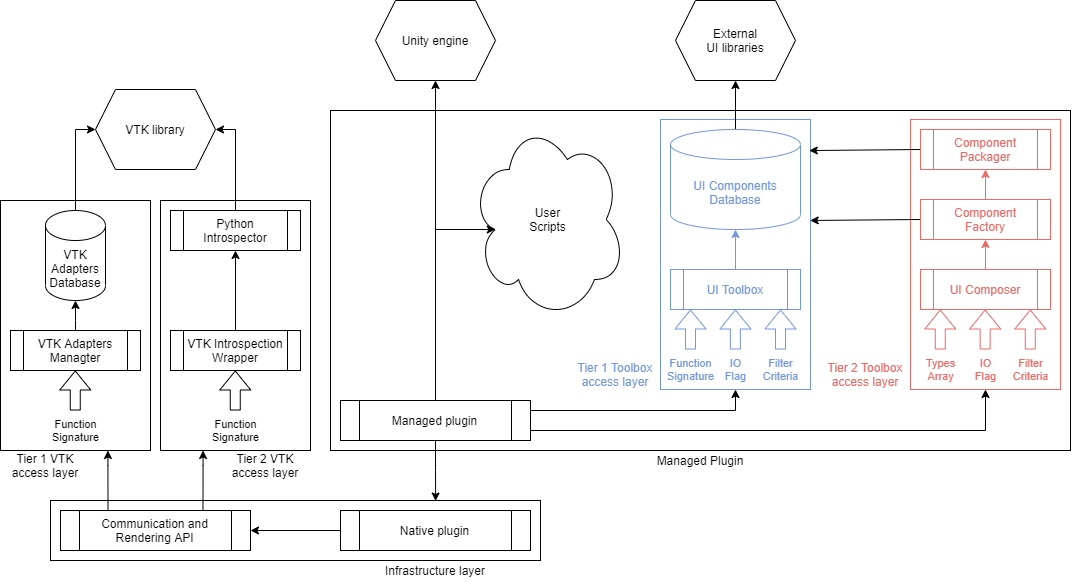

The diagram above was exported from draw.io. Its source (the exported page's mxGraphModel, read from the mxfile embedded in the PNG):
<mxGraphModel dx="2031" dy="2358" grid="1" gridSize="10" guides="1" tooltips="1" connect="1" arrows="1" fold="1" page="1" pageScale="1" pageWidth="827" pageHeight="1169" math="0" shadow="0">
  <root>
    <mxCell id="m7qRrAMxtoLY_luLI2TS-0" />
    <mxCell id="m7qRrAMxtoLY_luLI2TS-1" parent="m7qRrAMxtoLY_luLI2TS-0" />
    <mxCell id="PiYwKDjPDqFp4JKQ4pb1-63" value="" style="rounded=0;whiteSpace=wrap;html=1;fillColor=none;" vertex="1" parent="m7qRrAMxtoLY_luLI2TS-1">
      <mxGeometry x="480" y="-30" width="740" height="340" as="geometry" />
    </mxCell>
    <mxCell id="PiYwKDjPDqFp4JKQ4pb1-0" value="" style="rounded=0;whiteSpace=wrap;html=1;fillColor=none;" vertex="1" parent="m7qRrAMxtoLY_luLI2TS-1">
      <mxGeometry x="200" y="360" width="490" height="60" as="geometry" />
    </mxCell>
    <mxCell id="PiYwKDjPDqFp4JKQ4pb1-1" value="Infrastructure layer" style="text;html=1;strokeColor=none;fillColor=none;align=center;verticalAlign=middle;whiteSpace=wrap;rounded=0;" vertex="1" parent="m7qRrAMxtoLY_luLI2TS-1">
      <mxGeometry x="530" y="420" width="110" height="20" as="geometry" />
    </mxCell>
    <mxCell id="PiYwKDjPDqFp4JKQ4pb1-2" value="Communication and Rendering API" style="shape=process;whiteSpace=wrap;html=1;backgroundOutline=1;fillColor=none;" vertex="1" parent="m7qRrAMxtoLY_luLI2TS-1">
      <mxGeometry x="210" y="370" width="190" height="40" as="geometry" />
    </mxCell>
    <mxCell id="PiYwKDjPDqFp4JKQ4pb1-6" value="" style="edgeStyle=orthogonalEdgeStyle;rounded=0;orthogonalLoop=1;jettySize=auto;html=1;" edge="1" parent="m7qRrAMxtoLY_luLI2TS-1" source="PiYwKDjPDqFp4JKQ4pb1-9" target="PiYwKDjPDqFp4JKQ4pb1-2">
      <mxGeometry relative="1" as="geometry" />
    </mxCell>
    <mxCell id="PiYwKDjPDqFp4JKQ4pb1-9" value="Native plugin" style="shape=process;whiteSpace=wrap;html=1;backgroundOutline=1;fillColor=none;" vertex="1" parent="m7qRrAMxtoLY_luLI2TS-1">
      <mxGeometry x="490" y="370" width="190" height="40" as="geometry" />
    </mxCell>
    <mxCell id="PiYwKDjPDqFp4JKQ4pb1-10" value="Unity engine" style="shape=hexagon;perimeter=hexagonPerimeter2;whiteSpace=wrap;html=1;fixedSize=1;fillColor=none;" vertex="1" parent="m7qRrAMxtoLY_luLI2TS-1">
      <mxGeometry x="525" y="-140" width="120" height="80" as="geometry" />
    </mxCell>
    <mxCell id="PiYwKDjPDqFp4JKQ4pb1-13" value="" style="rounded=0;whiteSpace=wrap;html=1;fillColor=none;strokeColor=#EA6B66;fontColor=#EA6B66;" vertex="1" parent="m7qRrAMxtoLY_luLI2TS-1">
      <mxGeometry x="1060" y="-21" width="150" height="270" as="geometry" />
    </mxCell>
    <mxCell id="PiYwKDjPDqFp4JKQ4pb1-14" value="" style="rounded=0;whiteSpace=wrap;html=1;fillColor=none;strokeColor=#7297E0;fontColor=#7297E0;" vertex="1" parent="m7qRrAMxtoLY_luLI2TS-1">
      <mxGeometry x="810" y="-21" width="150" height="270" as="geometry" />
    </mxCell>
    <mxCell id="PiYwKDjPDqFp4JKQ4pb1-15" value="Tier 1 Toolbox access layer" style="text;html=1;fillColor=none;align=center;verticalAlign=middle;whiteSpace=wrap;rounded=0;fontColor=#7297E0;" vertex="1" parent="m7qRrAMxtoLY_luLI2TS-1">
      <mxGeometry x="720" y="219" width="90" height="30" as="geometry" />
    </mxCell>
    <mxCell id="PiYwKDjPDqFp4JKQ4pb1-16" value="Tier 2 Toolbox access layer" style="text;html=1;strokeColor=none;fillColor=none;align=center;verticalAlign=middle;whiteSpace=wrap;rounded=0;fontColor=#EA6B66;" vertex="1" parent="m7qRrAMxtoLY_luLI2TS-1">
      <mxGeometry x="970" y="219" width="90" height="30" as="geometry" />
    </mxCell>
    <mxCell id="PiYwKDjPDqFp4JKQ4pb1-17" value="Tier 2 VTK access layer" style="text;html=1;strokeColor=none;fillColor=none;align=center;verticalAlign=middle;whiteSpace=wrap;rounded=0;" vertex="1" parent="m7qRrAMxtoLY_luLI2TS-1">
      <mxGeometry x="370" y="310" width="90" height="30" as="geometry" />
    </mxCell>
    <mxCell id="PiYwKDjPDqFp4JKQ4pb1-18" value="Tier 1 VTK access layer" style="text;html=1;fillColor=none;align=center;verticalAlign=middle;whiteSpace=wrap;rounded=0;" vertex="1" parent="m7qRrAMxtoLY_luLI2TS-1">
      <mxGeometry x="150" y="310" width="90" height="30" as="geometry" />
    </mxCell>
    <mxCell id="PiYwKDjPDqFp4JKQ4pb1-55" style="edgeStyle=orthogonalEdgeStyle;rounded=0;orthogonalLoop=1;jettySize=auto;html=1;exitX=0.5;exitY=0;exitDx=0;exitDy=0;entryX=0.5;entryY=1;entryDx=0;entryDy=0;entryPerimeter=0;strokeColor=#7297E0;fontColor=#7297E0;" edge="1" parent="m7qRrAMxtoLY_luLI2TS-1" source="PiYwKDjPDqFp4JKQ4pb1-19" target="PiYwKDjPDqFp4JKQ4pb1-26">
      <mxGeometry relative="1" as="geometry" />
    </mxCell>
    <mxCell id="PiYwKDjPDqFp4JKQ4pb1-19" value="UI Toolbox" style="shape=process;whiteSpace=wrap;html=1;backgroundOutline=1;fillColor=none;strokeColor=#7297E0;fontColor=#7297E0;" vertex="1" parent="m7qRrAMxtoLY_luLI2TS-1">
      <mxGeometry x="820" y="129" width="130" height="40" as="geometry" />
    </mxCell>
    <mxCell id="PiYwKDjPDqFp4JKQ4pb1-61" style="edgeStyle=orthogonalEdgeStyle;rounded=0;orthogonalLoop=1;jettySize=auto;html=1;exitX=0.5;exitY=0;exitDx=0;exitDy=0;entryX=0.5;entryY=1;entryDx=0;entryDy=0;strokeColor=#EA6B66;fontColor=#EA6B66;" edge="1" parent="m7qRrAMxtoLY_luLI2TS-1" source="PiYwKDjPDqFp4JKQ4pb1-20" target="PiYwKDjPDqFp4JKQ4pb1-60">
      <mxGeometry relative="1" as="geometry" />
    </mxCell>
    <mxCell id="PiYwKDjPDqFp4JKQ4pb1-20" value="UI Composer" style="shape=process;whiteSpace=wrap;html=1;backgroundOutline=1;fillColor=none;strokeColor=#EA6B66;fontColor=#EA6B66;" vertex="1" parent="m7qRrAMxtoLY_luLI2TS-1">
      <mxGeometry x="1070" y="129" width="130" height="40" as="geometry" />
    </mxCell>
    <mxCell id="PiYwKDjPDqFp4JKQ4pb1-25" style="edgeStyle=orthogonalEdgeStyle;rounded=0;jumpSize=6;orthogonalLoop=1;jettySize=auto;html=1;exitX=0.5;exitY=0;exitDx=0;exitDy=0;exitPerimeter=0;entryX=0.5;entryY=1;entryDx=0;entryDy=0;" edge="1" parent="m7qRrAMxtoLY_luLI2TS-1" source="PiYwKDjPDqFp4JKQ4pb1-26" target="PiYwKDjPDqFp4JKQ4pb1-54">
      <mxGeometry relative="1" as="geometry" />
    </mxCell>
    <mxCell id="PiYwKDjPDqFp4JKQ4pb1-26" value="UI Components Database" style="shape=cylinder3;whiteSpace=wrap;html=1;boundedLbl=1;backgroundOutline=1;size=15;fillColor=none;strokeColor=#7297E0;fontColor=#7297E0;" vertex="1" parent="m7qRrAMxtoLY_luLI2TS-1">
      <mxGeometry x="820" y="-11" width="130" height="100" as="geometry" />
    </mxCell>
    <mxCell id="PiYwKDjPDqFp4JKQ4pb1-27" value="Function&lt;br&gt;Signature" style="shape=flexArrow;endArrow=classic;html=1;strokeColor=#7297E0;fontColor=#7297E0;" edge="1" parent="m7qRrAMxtoLY_luLI2TS-1">
      <mxGeometry x="-1" y="-20" width="50" height="50" relative="1" as="geometry">
        <mxPoint x="840" y="209" as="sourcePoint" />
        <mxPoint x="840" y="169" as="targetPoint" />
        <mxPoint x="-20" y="20" as="offset" />
      </mxGeometry>
    </mxCell>
    <mxCell id="PiYwKDjPDqFp4JKQ4pb1-28" value="Filter&lt;br&gt;Criteria" style="shape=flexArrow;endArrow=classic;html=1;strokeColor=#7297E0;fontColor=#7297E0;" edge="1" parent="m7qRrAMxtoLY_luLI2TS-1">
      <mxGeometry x="-1" y="-20" width="50" height="50" relative="1" as="geometry">
        <mxPoint x="930" y="209" as="sourcePoint" />
        <mxPoint x="930" y="169" as="targetPoint" />
        <mxPoint x="-20" y="20" as="offset" />
      </mxGeometry>
    </mxCell>
    <mxCell id="PiYwKDjPDqFp4JKQ4pb1-29" value="IO&lt;br&gt;Flag" style="shape=flexArrow;endArrow=classic;html=1;strokeColor=#7297E0;fontColor=#7297E0;" edge="1" parent="m7qRrAMxtoLY_luLI2TS-1">
      <mxGeometry x="-1" y="-20" width="50" height="50" relative="1" as="geometry">
        <mxPoint x="884.8800000000001" y="209" as="sourcePoint" />
        <mxPoint x="884.8800000000001" y="169" as="targetPoint" />
        <mxPoint x="-20" y="20" as="offset" />
      </mxGeometry>
    </mxCell>
    <mxCell id="PiYwKDjPDqFp4JKQ4pb1-30" value="Types&lt;br&gt;Array" style="shape=flexArrow;endArrow=classic;html=1;strokeColor=#EA6B66;fontColor=#EA6B66;" edge="1" parent="m7qRrAMxtoLY_luLI2TS-1">
      <mxGeometry x="-1" y="-20" width="50" height="50" relative="1" as="geometry">
        <mxPoint x="1089.7600000000002" y="209" as="sourcePoint" />
        <mxPoint x="1089.7600000000002" y="169" as="targetPoint" />
        <mxPoint x="-20" y="20" as="offset" />
      </mxGeometry>
    </mxCell>
    <mxCell id="PiYwKDjPDqFp4JKQ4pb1-31" value="Filter&lt;br&gt;Criteria" style="shape=flexArrow;endArrow=classic;html=1;strokeColor=#EA6B66;fontColor=#EA6B66;" edge="1" parent="m7qRrAMxtoLY_luLI2TS-1">
      <mxGeometry x="-1" y="-20" width="50" height="50" relative="1" as="geometry">
        <mxPoint x="1179.7600000000002" y="209" as="sourcePoint" />
        <mxPoint x="1179.7600000000002" y="169" as="targetPoint" />
        <mxPoint x="-20" y="20" as="offset" />
      </mxGeometry>
    </mxCell>
    <mxCell id="PiYwKDjPDqFp4JKQ4pb1-32" value="IO&lt;br&gt;Flag" style="shape=flexArrow;endArrow=classic;html=1;strokeColor=#EA6B66;fontColor=#EA6B66;" edge="1" parent="m7qRrAMxtoLY_luLI2TS-1">
      <mxGeometry x="-1" y="-20" width="50" height="50" relative="1" as="geometry">
        <mxPoint x="1134.6400000000003" y="209" as="sourcePoint" />
        <mxPoint x="1134.6400000000003" y="169" as="targetPoint" />
        <mxPoint x="-20" y="20" as="offset" />
      </mxGeometry>
    </mxCell>
    <mxCell id="PiYwKDjPDqFp4JKQ4pb1-39" style="edgeStyle=orthogonalEdgeStyle;rounded=0;orthogonalLoop=1;jettySize=auto;html=1;exitX=0.25;exitY=0;exitDx=0;exitDy=0;" edge="1" parent="m7qRrAMxtoLY_luLI2TS-1" target="PiYwKDjPDqFp4JKQ4pb1-42">
      <mxGeometry relative="1" as="geometry">
        <mxPoint x="257.5" y="370" as="sourcePoint" />
        <Array as="points">
          <mxPoint x="258" y="325" />
          <mxPoint x="258" y="325" />
        </Array>
      </mxGeometry>
    </mxCell>
    <mxCell id="PiYwKDjPDqFp4JKQ4pb1-40" style="edgeStyle=orthogonalEdgeStyle;rounded=0;orthogonalLoop=1;jettySize=auto;html=1;exitX=0.75;exitY=0;exitDx=0;exitDy=0;" edge="1" parent="m7qRrAMxtoLY_luLI2TS-1" target="PiYwKDjPDqFp4JKQ4pb1-41">
      <mxGeometry relative="1" as="geometry">
        <mxPoint x="352.5" y="370" as="sourcePoint" />
        <Array as="points">
          <mxPoint x="353" y="325" />
          <mxPoint x="353" y="325" />
        </Array>
      </mxGeometry>
    </mxCell>
    <mxCell id="PiYwKDjPDqFp4JKQ4pb1-41" value="" style="rounded=0;whiteSpace=wrap;html=1;fillColor=none;" vertex="1" parent="m7qRrAMxtoLY_luLI2TS-1">
      <mxGeometry x="310" y="60" width="150" height="250" as="geometry" />
    </mxCell>
    <mxCell id="PiYwKDjPDqFp4JKQ4pb1-42" value="" style="rounded=0;whiteSpace=wrap;html=1;fillColor=none;" vertex="1" parent="m7qRrAMxtoLY_luLI2TS-1">
      <mxGeometry x="150" y="60" width="150" height="250" as="geometry" />
    </mxCell>
    <mxCell id="PiYwKDjPDqFp4JKQ4pb1-43" value="VTK Adapters Managter" style="shape=process;whiteSpace=wrap;html=1;backgroundOutline=1;fillColor=none;" vertex="1" parent="m7qRrAMxtoLY_luLI2TS-1">
      <mxGeometry x="160" y="190" width="130" height="40" as="geometry" />
    </mxCell>
    <mxCell id="PiYwKDjPDqFp4JKQ4pb1-46" style="edgeStyle=orthogonalEdgeStyle;rounded=0;orthogonalLoop=1;jettySize=auto;html=1;entryX=0.5;entryY=1;entryDx=0;entryDy=0;entryPerimeter=0;" edge="1" parent="m7qRrAMxtoLY_luLI2TS-1" target="PiYwKDjPDqFp4JKQ4pb1-48">
      <mxGeometry relative="1" as="geometry">
        <Array as="points">
          <mxPoint x="225" y="180" />
          <mxPoint x="225" y="180" />
        </Array>
        <mxPoint x="225" y="190" as="sourcePoint" />
      </mxGeometry>
    </mxCell>
    <mxCell id="PiYwKDjPDqFp4JKQ4pb1-47" style="edgeStyle=orthogonalEdgeStyle;rounded=0;orthogonalLoop=1;jettySize=auto;html=1;exitX=0.5;exitY=0;exitDx=0;exitDy=0;exitPerimeter=0;entryX=0;entryY=0.5;entryDx=0;entryDy=0;" edge="1" parent="m7qRrAMxtoLY_luLI2TS-1" source="PiYwKDjPDqFp4JKQ4pb1-48" target="PiYwKDjPDqFp4JKQ4pb1-53">
      <mxGeometry relative="1" as="geometry" />
    </mxCell>
    <mxCell id="PiYwKDjPDqFp4JKQ4pb1-48" value="VTK Adapters Database" style="shape=cylinder3;whiteSpace=wrap;html=1;boundedLbl=1;backgroundOutline=1;size=15;fillColor=none;" vertex="1" parent="m7qRrAMxtoLY_luLI2TS-1">
      <mxGeometry x="195" y="70" width="60" height="90" as="geometry" />
    </mxCell>
    <mxCell id="PiYwKDjPDqFp4JKQ4pb1-49" value="Function&lt;br&gt;Signature" style="shape=flexArrow;endArrow=classic;html=1;" edge="1" parent="m7qRrAMxtoLY_luLI2TS-1">
      <mxGeometry x="-1" y="-20" width="50" height="50" relative="1" as="geometry">
        <mxPoint x="224.76" y="270" as="sourcePoint" />
        <mxPoint x="224.76" y="230" as="targetPoint" />
        <mxPoint x="-20" y="20" as="offset" />
      </mxGeometry>
    </mxCell>
    <mxCell id="PiYwKDjPDqFp4JKQ4pb1-50" value="Function&lt;br&gt;Signature" style="shape=flexArrow;endArrow=classic;html=1;" edge="1" parent="m7qRrAMxtoLY_luLI2TS-1">
      <mxGeometry x="-1" y="-20" width="50" height="50" relative="1" as="geometry">
        <mxPoint x="384.76" y="270" as="sourcePoint" />
        <mxPoint x="384.76" y="230" as="targetPoint" />
        <mxPoint x="-20" y="20" as="offset" />
      </mxGeometry>
    </mxCell>
    <mxCell id="PiYwKDjPDqFp4JKQ4pb1-57" style="edgeStyle=orthogonalEdgeStyle;rounded=0;orthogonalLoop=1;jettySize=auto;html=1;exitX=0.5;exitY=0;exitDx=0;exitDy=0;entryX=0.5;entryY=1;entryDx=0;entryDy=0;" edge="1" parent="m7qRrAMxtoLY_luLI2TS-1" source="PiYwKDjPDqFp4JKQ4pb1-52" target="PiYwKDjPDqFp4JKQ4pb1-56">
      <mxGeometry relative="1" as="geometry" />
    </mxCell>
    <mxCell id="PiYwKDjPDqFp4JKQ4pb1-52" value="VTK Introspection Wrapper" style="shape=process;whiteSpace=wrap;html=1;backgroundOutline=1;fillColor=none;" vertex="1" parent="m7qRrAMxtoLY_luLI2TS-1">
      <mxGeometry x="320" y="190" width="130" height="40" as="geometry" />
    </mxCell>
    <mxCell id="PiYwKDjPDqFp4JKQ4pb1-53" value="VTK library" style="shape=hexagon;perimeter=hexagonPerimeter2;whiteSpace=wrap;html=1;fixedSize=1;fillColor=none;" vertex="1" parent="m7qRrAMxtoLY_luLI2TS-1">
      <mxGeometry x="245" y="-51" width="120" height="80" as="geometry" />
    </mxCell>
    <mxCell id="PiYwKDjPDqFp4JKQ4pb1-54" value="External&lt;br&gt;UI libraries" style="shape=hexagon;perimeter=hexagonPerimeter2;whiteSpace=wrap;html=1;fixedSize=1;fillColor=none;" vertex="1" parent="m7qRrAMxtoLY_luLI2TS-1">
      <mxGeometry x="825" y="-140" width="120" height="80" as="geometry" />
    </mxCell>
    <mxCell id="PiYwKDjPDqFp4JKQ4pb1-58" style="edgeStyle=orthogonalEdgeStyle;rounded=0;orthogonalLoop=1;jettySize=auto;html=1;exitX=0.5;exitY=0;exitDx=0;exitDy=0;entryX=1;entryY=0.5;entryDx=0;entryDy=0;" edge="1" parent="m7qRrAMxtoLY_luLI2TS-1" source="PiYwKDjPDqFp4JKQ4pb1-56" target="PiYwKDjPDqFp4JKQ4pb1-53">
      <mxGeometry relative="1" as="geometry" />
    </mxCell>
    <mxCell id="PiYwKDjPDqFp4JKQ4pb1-56" value="Python Introspector" style="shape=process;whiteSpace=wrap;html=1;backgroundOutline=1;fillColor=none;" vertex="1" parent="m7qRrAMxtoLY_luLI2TS-1">
      <mxGeometry x="320" y="70" width="130" height="40" as="geometry" />
    </mxCell>
    <mxCell id="PiYwKDjPDqFp4JKQ4pb1-62" style="edgeStyle=orthogonalEdgeStyle;rounded=0;orthogonalLoop=1;jettySize=auto;html=1;exitX=0;exitY=0.5;exitDx=0;exitDy=0;entryX=0.998;entryY=0.374;entryDx=0;entryDy=0;entryPerimeter=0;" edge="1" parent="m7qRrAMxtoLY_luLI2TS-1" source="PiYwKDjPDqFp4JKQ4pb1-60" target="PiYwKDjPDqFp4JKQ4pb1-14">
      <mxGeometry relative="1" as="geometry">
        <mxPoint x="960" y="79" as="targetPoint" />
        <Array as="points">
          <mxPoint x="1070" y="80" />
        </Array>
      </mxGeometry>
    </mxCell>
    <mxCell id="PiYwKDjPDqFp4JKQ4pb1-71" style="edgeStyle=orthogonalEdgeStyle;rounded=0;orthogonalLoop=1;jettySize=auto;html=1;exitX=0.5;exitY=0;exitDx=0;exitDy=0;entryX=0.5;entryY=1;entryDx=0;entryDy=0;strokeColor=#EA6B66;fontColor=#EA6B66;" edge="1" parent="m7qRrAMxtoLY_luLI2TS-1" source="PiYwKDjPDqFp4JKQ4pb1-60" target="PiYwKDjPDqFp4JKQ4pb1-70">
      <mxGeometry relative="1" as="geometry" />
    </mxCell>
    <mxCell id="PiYwKDjPDqFp4JKQ4pb1-60" value="Component Factory" style="shape=process;whiteSpace=wrap;html=1;backgroundOutline=1;fillColor=none;strokeColor=#EA6B66;fontColor=#EA6B66;" vertex="1" parent="m7qRrAMxtoLY_luLI2TS-1">
      <mxGeometry x="1070" y="59" width="130" height="40" as="geometry" />
    </mxCell>
    <mxCell id="PiYwKDjPDqFp4JKQ4pb1-64" value="Managed Plugin" style="text;html=1;strokeColor=none;fillColor=none;align=center;verticalAlign=middle;whiteSpace=wrap;rounded=0;" vertex="1" parent="m7qRrAMxtoLY_luLI2TS-1">
      <mxGeometry x="795" y="310" width="110" height="20" as="geometry" />
    </mxCell>
    <mxCell id="PiYwKDjPDqFp4JKQ4pb1-66" style="edgeStyle=orthogonalEdgeStyle;rounded=0;orthogonalLoop=1;jettySize=auto;html=1;exitX=0.5;exitY=1;exitDx=0;exitDy=0;entryX=0.786;entryY=0.008;entryDx=0;entryDy=0;entryPerimeter=0;" edge="1" parent="m7qRrAMxtoLY_luLI2TS-1" source="PiYwKDjPDqFp4JKQ4pb1-65" target="PiYwKDjPDqFp4JKQ4pb1-0">
      <mxGeometry relative="1" as="geometry" />
    </mxCell>
    <mxCell id="PiYwKDjPDqFp4JKQ4pb1-68" style="edgeStyle=orthogonalEdgeStyle;rounded=0;orthogonalLoop=1;jettySize=auto;html=1;exitX=1;exitY=0.75;exitDx=0;exitDy=0;entryX=0.5;entryY=1;entryDx=0;entryDy=0;" edge="1" parent="m7qRrAMxtoLY_luLI2TS-1" source="PiYwKDjPDqFp4JKQ4pb1-65" target="PiYwKDjPDqFp4JKQ4pb1-13">
      <mxGeometry relative="1" as="geometry" />
    </mxCell>
    <mxCell id="PiYwKDjPDqFp4JKQ4pb1-69" style="edgeStyle=orthogonalEdgeStyle;rounded=0;orthogonalLoop=1;jettySize=auto;html=1;exitX=1;exitY=0.25;exitDx=0;exitDy=0;entryX=0.5;entryY=1;entryDx=0;entryDy=0;" edge="1" parent="m7qRrAMxtoLY_luLI2TS-1" source="PiYwKDjPDqFp4JKQ4pb1-65" target="PiYwKDjPDqFp4JKQ4pb1-14">
      <mxGeometry relative="1" as="geometry" />
    </mxCell>
    <mxCell id="PiYwKDjPDqFp4JKQ4pb1-78" style="edgeStyle=orthogonalEdgeStyle;rounded=0;orthogonalLoop=1;jettySize=auto;html=1;exitX=0.5;exitY=0;exitDx=0;exitDy=0;" edge="1" parent="m7qRrAMxtoLY_luLI2TS-1" source="PiYwKDjPDqFp4JKQ4pb1-65" target="PiYwKDjPDqFp4JKQ4pb1-10">
      <mxGeometry relative="1" as="geometry" />
    </mxCell>
    <mxCell id="PiYwKDjPDqFp4JKQ4pb1-65" value="Managed plugin" style="shape=process;whiteSpace=wrap;html=1;backgroundOutline=1;fillColor=none;" vertex="1" parent="m7qRrAMxtoLY_luLI2TS-1">
      <mxGeometry x="490" y="260" width="190" height="40" as="geometry" />
    </mxCell>
    <mxCell id="PiYwKDjPDqFp4JKQ4pb1-72" style="edgeStyle=orthogonalEdgeStyle;rounded=0;orthogonalLoop=1;jettySize=auto;html=1;exitX=0;exitY=0.5;exitDx=0;exitDy=0;entryX=0.992;entryY=0.115;entryDx=0;entryDy=0;entryPerimeter=0;" edge="1" parent="m7qRrAMxtoLY_luLI2TS-1" source="PiYwKDjPDqFp4JKQ4pb1-70" target="PiYwKDjPDqFp4JKQ4pb1-14">
      <mxGeometry relative="1" as="geometry">
        <mxPoint x="962" y="10" as="targetPoint" />
        <Array as="points">
          <mxPoint x="1070" y="10" />
        </Array>
      </mxGeometry>
    </mxCell>
    <mxCell id="PiYwKDjPDqFp4JKQ4pb1-70" value="Component Packager" style="shape=process;whiteSpace=wrap;html=1;backgroundOutline=1;fillColor=none;strokeColor=#EA6B66;fontColor=#EA6B66;" vertex="1" parent="m7qRrAMxtoLY_luLI2TS-1">
      <mxGeometry x="1070" y="-11" width="130" height="40" as="geometry" />
    </mxCell>
    <mxCell id="PiYwKDjPDqFp4JKQ4pb1-77" value="User&lt;br&gt;Scripts" style="ellipse;shape=cloud;whiteSpace=wrap;html=1;fillColor=none;" vertex="1" parent="m7qRrAMxtoLY_luLI2TS-1">
      <mxGeometry x="620" y="-21" width="155" height="200" as="geometry" />
    </mxCell>
    <mxCell id="PiYwKDjPDqFp4JKQ4pb1-79" value="" style="endArrow=classic;html=1;entryX=0.16;entryY=0.55;entryDx=0;entryDy=0;entryPerimeter=0;" edge="1" parent="m7qRrAMxtoLY_luLI2TS-1" target="PiYwKDjPDqFp4JKQ4pb1-77">
      <mxGeometry width="50" height="50" relative="1" as="geometry">
        <mxPoint x="585" y="89" as="sourcePoint" />
        <mxPoint x="670" y="130" as="targetPoint" />
      </mxGeometry>
    </mxCell>
  </root>
</mxGraphModel>